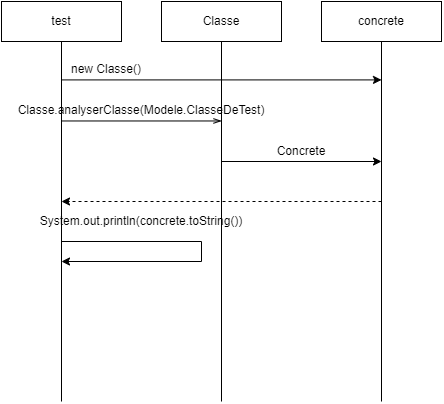

The diagram above was exported from draw.io. Its source (the exported page's mxGraphModel, read from the mxfile embedded in the PNG):
<mxGraphModel dx="741" dy="464" grid="1" gridSize="10" guides="1" tooltips="1" connect="1" arrows="1" fold="1" page="1" pageScale="1" pageWidth="827" pageHeight="1169" math="0" shadow="0">
  <root>
    <mxCell id="0" />
    <mxCell id="1" parent="0" />
    <mxCell id="h6ujxq2xhTHJVVUWvh8c-1" value="test" style="rounded=0;whiteSpace=wrap;html=1;" parent="1" vertex="1">
      <mxGeometry x="40" y="40" width="120" height="40" as="geometry" />
    </mxCell>
    <mxCell id="h6ujxq2xhTHJVVUWvh8c-2" value="" style="endArrow=none;html=1;rounded=0;entryX=0.5;entryY=1;entryDx=0;entryDy=0;" parent="1" target="h6ujxq2xhTHJVVUWvh8c-1" edge="1">
      <mxGeometry width="50" height="50" relative="1" as="geometry">
        <mxPoint x="100" y="440" as="sourcePoint" />
        <mxPoint x="440" y="140" as="targetPoint" />
      </mxGeometry>
    </mxCell>
    <mxCell id="h6ujxq2xhTHJVVUWvh8c-4" value="" style="endArrow=openThin;html=1;rounded=0;endFill=0;" parent="1" edge="1">
      <mxGeometry width="50" height="50" relative="1" as="geometry">
        <mxPoint x="100" y="159.47" as="sourcePoint" />
        <mxPoint x="260" y="159.47" as="targetPoint" />
      </mxGeometry>
    </mxCell>
    <mxCell id="h6ujxq2xhTHJVVUWvh8c-8" value="Classe.analyserClasse(Modele.ClasseDeTest)" style="text;html=1;strokeColor=none;fillColor=none;align=center;verticalAlign=middle;whiteSpace=wrap;rounded=0;" parent="1" vertex="1">
      <mxGeometry x="100" y="139.47" width="160" height="20" as="geometry" />
    </mxCell>
    <mxCell id="h6ujxq2xhTHJVVUWvh8c-12" value="Classe" style="rounded=0;whiteSpace=wrap;html=1;" parent="1" vertex="1">
      <mxGeometry x="200" y="39.999999999999886" width="120" height="40" as="geometry" />
    </mxCell>
    <mxCell id="h6ujxq2xhTHJVVUWvh8c-13" value="" style="endArrow=none;html=1;rounded=0;entryX=0.5;entryY=1;entryDx=0;entryDy=0;" parent="1" target="h6ujxq2xhTHJVVUWvh8c-12" edge="1">
      <mxGeometry width="50" height="50" relative="1" as="geometry">
        <mxPoint x="260" y="439.9999999999999" as="sourcePoint" />
        <mxPoint x="600" y="139.9999999999999" as="targetPoint" />
      </mxGeometry>
    </mxCell>
    <mxCell id="bEh_ZfyMz8sRsI1cPadE-1" value="Concrete" style="text;html=1;strokeColor=none;fillColor=none;align=center;verticalAlign=middle;whiteSpace=wrap;rounded=0;" parent="1" vertex="1">
      <mxGeometry x="260" y="180" width="160" height="20" as="geometry" />
    </mxCell>
    <mxCell id="02-RYzR1d5S-FTMxYowF-1" value="" style="endArrow=classic;html=1;rounded=0;" edge="1" parent="1">
      <mxGeometry width="50" height="50" relative="1" as="geometry">
        <mxPoint x="100" y="280" as="sourcePoint" />
        <mxPoint x="100" y="300" as="targetPoint" />
        <Array as="points">
          <mxPoint x="240" y="280" />
          <mxPoint x="240" y="300" />
        </Array>
      </mxGeometry>
    </mxCell>
    <mxCell id="02-RYzR1d5S-FTMxYowF-4" value="System.out.println(concrete.toString())" style="text;html=1;strokeColor=none;fillColor=none;align=center;verticalAlign=middle;whiteSpace=wrap;rounded=0;" vertex="1" parent="1">
      <mxGeometry x="100" y="250" width="160" height="20" as="geometry" />
    </mxCell>
    <mxCell id="02-RYzR1d5S-FTMxYowF-11" value="" style="endArrow=classic;html=1;rounded=0;" edge="1" parent="1">
      <mxGeometry width="50" height="50" relative="1" as="geometry">
        <mxPoint x="100" y="118.41" as="sourcePoint" />
        <mxPoint x="420" y="118.41" as="targetPoint" />
      </mxGeometry>
    </mxCell>
    <mxCell id="02-RYzR1d5S-FTMxYowF-12" value="concrete" style="rounded=0;whiteSpace=wrap;html=1;" vertex="1" parent="1">
      <mxGeometry x="360" y="39.999999999999886" width="120" height="40" as="geometry" />
    </mxCell>
    <mxCell id="02-RYzR1d5S-FTMxYowF-13" value="" style="endArrow=none;html=1;rounded=0;entryX=0.5;entryY=1;entryDx=0;entryDy=0;" edge="1" parent="1" target="02-RYzR1d5S-FTMxYowF-12">
      <mxGeometry width="50" height="50" relative="1" as="geometry">
        <mxPoint x="420" y="439.9999999999999" as="sourcePoint" />
        <mxPoint x="760" y="139.9999999999999" as="targetPoint" />
      </mxGeometry>
    </mxCell>
    <mxCell id="02-RYzR1d5S-FTMxYowF-14" value="" style="endArrow=classic;html=1;rounded=0;dashed=1;" edge="1" parent="1">
      <mxGeometry width="50" height="50" relative="1" as="geometry">
        <mxPoint x="420" y="240" as="sourcePoint" />
        <mxPoint x="100" y="240" as="targetPoint" />
      </mxGeometry>
    </mxCell>
    <mxCell id="02-RYzR1d5S-FTMxYowF-15" value="new Classe()" style="text;html=1;strokeColor=none;fillColor=none;align=center;verticalAlign=middle;whiteSpace=wrap;rounded=0;" vertex="1" parent="1">
      <mxGeometry x="100" y="98.41" width="90" height="20" as="geometry" />
    </mxCell>
    <mxCell id="02-RYzR1d5S-FTMxYowF-16" value="" style="endArrow=classic;html=1;rounded=0;" edge="1" parent="1">
      <mxGeometry width="50" height="50" relative="1" as="geometry">
        <mxPoint x="260" y="200" as="sourcePoint" />
        <mxPoint x="420" y="200" as="targetPoint" />
      </mxGeometry>
    </mxCell>
  </root>
</mxGraphModel>